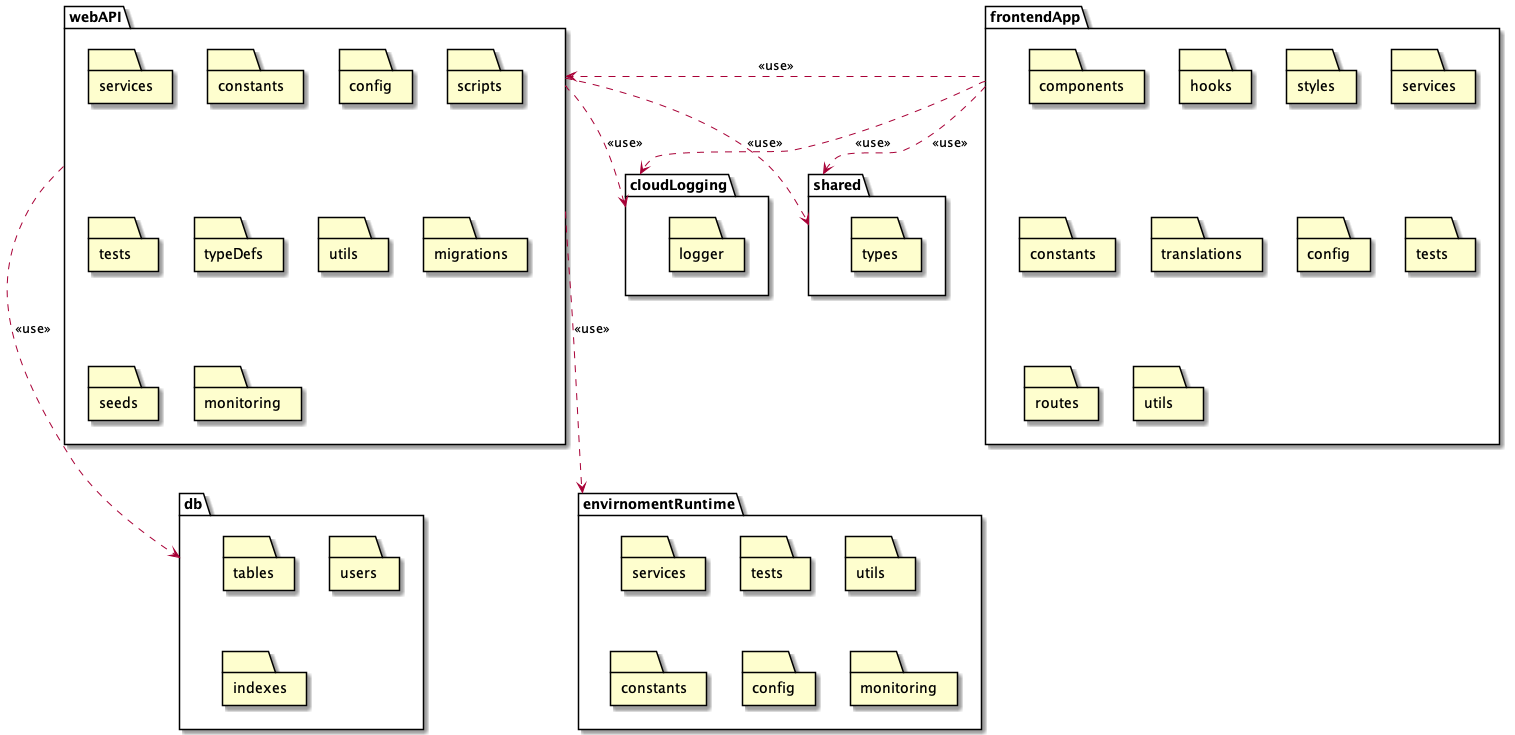

The diagram above was rendered by PlantUML. Its source (embedded in the PNG):
@startuml
package "frontendApp" as frontendApp {
    folder components as FEComponents
    folder hooks as hooks
    folder styles as styles
    folder services as FEServices
    folder constants as FEConstants
    folder translations as translations
    folder config as FEConfig
    folder tests as FETests
    folder routes as FERoutes
    folder utils as FEUtils
}

package "webAPI" as apiApp {
    folder services as BEServices
    folder constants as BEConstants
    folder config as BEConfig
    folder scripts as scripts
    folder tests as BETests
    folder typeDefs as typeDefs
    folder utils as BEUtils
    folder migrations as migrations
    folder seeds as seeds
    folder monitoring as BEMonitoring
}

package "envirnomentRuntime" as envRuntime {
    folder services as runtimeServices
    folder tests as runtimeTests
    folder utils as runtimeUtils
    folder constants as runtimeConstants
    folder config as runtimeConfig
    folder monitoring as runtimeMonitoring
}

package "shared" as sharedRepo {
    folder types
}

package "db" as db {
    folder tables
    folder users
    folder indexes
}

package "cloudLogging" as logging {
    folder logger
}


frontendApp ..> sharedRepo: <<use>>
apiApp ..> sharedRepo: <<use>>

frontendApp ..> logging: <<use>>
apiApp ..> logging: <<use>>

apiApp ..> db: <<use>>

frontendApp .up.> apiApp: <<use>>

apiApp .right.> envRuntime: <<use>>


@enduml